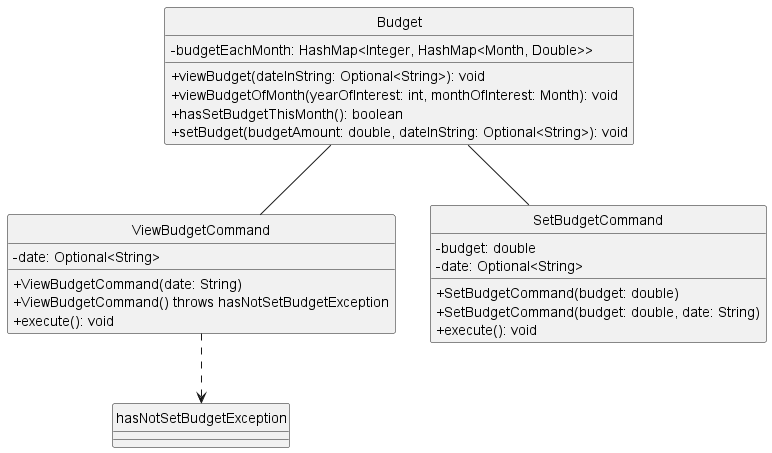

The diagram above was rendered by PlantUML. Its source (embedded in the PNG):
@startuml
skinparam classAttributeIconSize 0
hide circle

class Budget {
  - budgetEachMonth: HashMap<Integer, HashMap<Month, Double>>
  + viewBudget(dateInString: Optional<String>): void
  + viewBudgetOfMonth(yearOfInterest: int, monthOfInterest: Month): void
  + hasSetBudgetThisMonth(): boolean
  + setBudget(budgetAmount: double, dateInString: Optional<String>): void
}

class ViewBudgetCommand {
  - date: Optional<String>
  + ViewBudgetCommand(date: String)
  + ViewBudgetCommand() throws hasNotSetBudgetException
  + execute(): void
}

class SetBudgetCommand {
  - budget: double
  - date: Optional<String>
  + SetBudgetCommand(budget: double)
  + SetBudgetCommand(budget: double, date: String)
  + execute(): void
}

class hasNotSetBudgetException {
}

Budget -- ViewBudgetCommand
Budget -- SetBudgetCommand
ViewBudgetCommand ..> hasNotSetBudgetException
@enduml